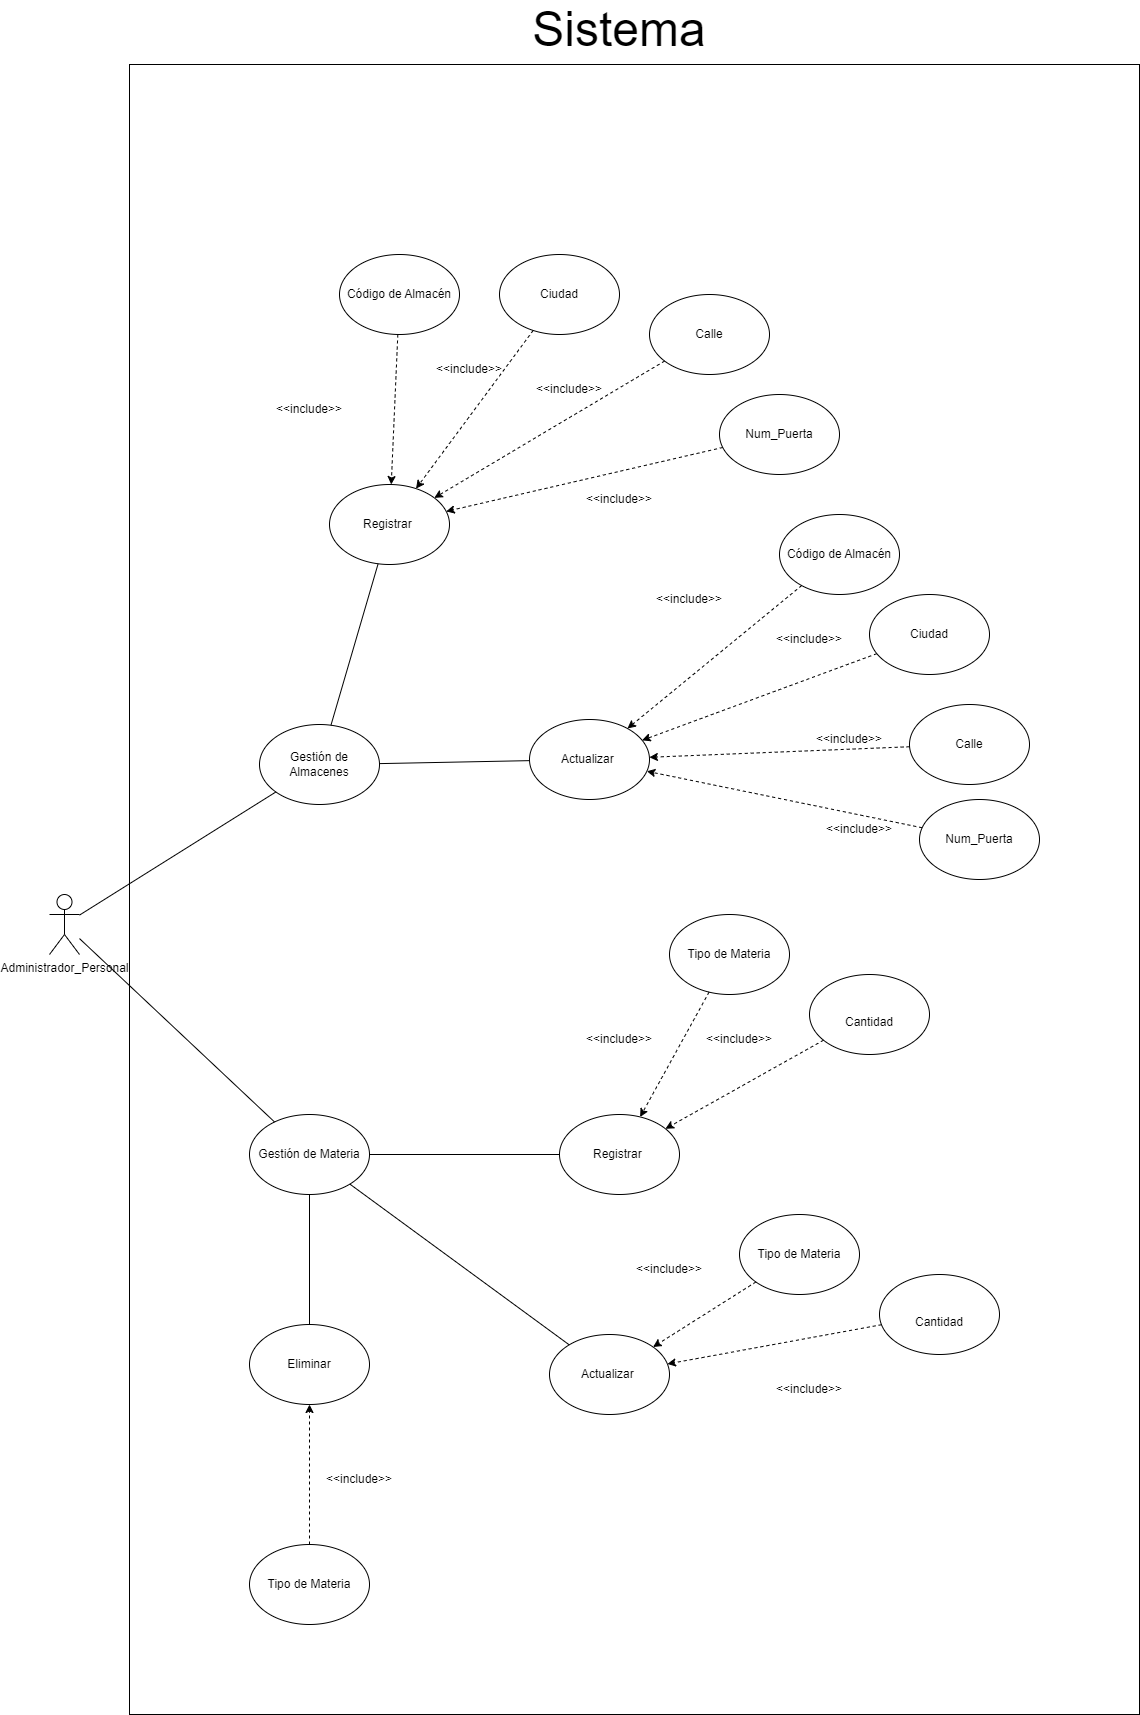

The diagram above was exported from draw.io. Its source (the exported page's mxGraphModel, read from the mxfile embedded in the PNG):
<mxGraphModel dx="2670" dy="1358" grid="1" gridSize="10" guides="1" tooltips="1" connect="1" arrows="1" fold="1" page="1" pageScale="1" pageWidth="2339" pageHeight="3300" math="0" shadow="0">
  <root>
    <mxCell id="0" />
    <mxCell id="1" parent="0" />
    <mxCell id="Mk3m7Dtn1p09rHxnsMNB-70" value="" style="rounded=0;whiteSpace=wrap;html=1;" vertex="1" parent="1">
      <mxGeometry x="260" y="560" width="1010" height="1650" as="geometry" />
    </mxCell>
    <mxCell id="m5OtvtTfepkD8sllGyaS-1" value="Administrador_Personal&lt;div&gt;&lt;br&gt;&lt;/div&gt;" style="shape=umlActor;verticalLabelPosition=bottom;verticalAlign=top;html=1;outlineConnect=0;" parent="1" vertex="1">
      <mxGeometry x="180" y="1390" width="30" height="60" as="geometry" />
    </mxCell>
    <mxCell id="Mk3m7Dtn1p09rHxnsMNB-1" value="Gestión de Materia" style="ellipse;whiteSpace=wrap;html=1;" vertex="1" parent="1">
      <mxGeometry x="380" y="1610" width="120" height="80" as="geometry" />
    </mxCell>
    <mxCell id="Mk3m7Dtn1p09rHxnsMNB-2" value="Registrar&amp;nbsp;" style="ellipse;whiteSpace=wrap;html=1;" vertex="1" parent="1">
      <mxGeometry x="690" y="1610" width="120" height="80" as="geometry" />
    </mxCell>
    <mxCell id="Mk3m7Dtn1p09rHxnsMNB-3" value="" style="endArrow=none;html=1;rounded=0;" edge="1" parent="1" source="Mk3m7Dtn1p09rHxnsMNB-2" target="Mk3m7Dtn1p09rHxnsMNB-1">
      <mxGeometry width="50" height="50" relative="1" as="geometry">
        <mxPoint x="1010" y="1630" as="sourcePoint" />
        <mxPoint x="1060" y="1580" as="targetPoint" />
      </mxGeometry>
    </mxCell>
    <mxCell id="Mk3m7Dtn1p09rHxnsMNB-4" value="Tipo de Materia" style="ellipse;whiteSpace=wrap;html=1;" vertex="1" parent="1">
      <mxGeometry x="800" y="1410" width="120" height="80" as="geometry" />
    </mxCell>
    <mxCell id="Mk3m7Dtn1p09rHxnsMNB-5" value="&lt;br&gt;&lt;div&gt;Cantidad&lt;/div&gt;" style="ellipse;whiteSpace=wrap;html=1;" vertex="1" parent="1">
      <mxGeometry x="940" y="1470" width="120" height="80" as="geometry" />
    </mxCell>
    <mxCell id="Mk3m7Dtn1p09rHxnsMNB-7" value="" style="endArrow=classic;html=1;rounded=0;dashed=1;" edge="1" parent="1" source="Mk3m7Dtn1p09rHxnsMNB-4" target="Mk3m7Dtn1p09rHxnsMNB-2">
      <mxGeometry width="50" height="50" relative="1" as="geometry">
        <mxPoint x="504" y="1350" as="sourcePoint" />
        <mxPoint x="476" y="1170" as="targetPoint" />
      </mxGeometry>
    </mxCell>
    <mxCell id="Mk3m7Dtn1p09rHxnsMNB-8" value="" style="endArrow=classic;html=1;rounded=0;dashed=1;" edge="1" parent="1" source="Mk3m7Dtn1p09rHxnsMNB-5" target="Mk3m7Dtn1p09rHxnsMNB-2">
      <mxGeometry width="50" height="50" relative="1" as="geometry">
        <mxPoint x="974" y="1472" as="sourcePoint" />
        <mxPoint x="796" y="1628" as="targetPoint" />
      </mxGeometry>
    </mxCell>
    <mxCell id="Mk3m7Dtn1p09rHxnsMNB-10" value="&amp;lt;&amp;lt;include&amp;gt;&amp;gt;" style="text;html=1;align=center;verticalAlign=middle;whiteSpace=wrap;rounded=0;" vertex="1" parent="1">
      <mxGeometry x="720" y="1520" width="60" height="30" as="geometry" />
    </mxCell>
    <mxCell id="Mk3m7Dtn1p09rHxnsMNB-11" value="&amp;lt;&amp;lt;include&amp;gt;&amp;gt;" style="text;html=1;align=center;verticalAlign=middle;whiteSpace=wrap;rounded=0;" vertex="1" parent="1">
      <mxGeometry x="840" y="1520" width="60" height="30" as="geometry" />
    </mxCell>
    <mxCell id="Mk3m7Dtn1p09rHxnsMNB-13" value="Actualizar&amp;nbsp;" style="ellipse;whiteSpace=wrap;html=1;" vertex="1" parent="1">
      <mxGeometry x="680" y="1830" width="120" height="80" as="geometry" />
    </mxCell>
    <mxCell id="Mk3m7Dtn1p09rHxnsMNB-23" value="" style="endArrow=none;html=1;rounded=0;" edge="1" parent="1" source="Mk3m7Dtn1p09rHxnsMNB-13" target="Mk3m7Dtn1p09rHxnsMNB-1">
      <mxGeometry width="50" height="50" relative="1" as="geometry">
        <mxPoint x="670" y="1970" as="sourcePoint" />
        <mxPoint x="720" y="1920" as="targetPoint" />
      </mxGeometry>
    </mxCell>
    <mxCell id="Mk3m7Dtn1p09rHxnsMNB-24" value="Eliminar" style="ellipse;whiteSpace=wrap;html=1;" vertex="1" parent="1">
      <mxGeometry x="380" y="1820" width="120" height="80" as="geometry" />
    </mxCell>
    <mxCell id="Mk3m7Dtn1p09rHxnsMNB-25" value="Tipo de Materia" style="ellipse;whiteSpace=wrap;html=1;" vertex="1" parent="1">
      <mxGeometry x="380" y="2040" width="120" height="80" as="geometry" />
    </mxCell>
    <mxCell id="Mk3m7Dtn1p09rHxnsMNB-26" value="" style="endArrow=classic;html=1;rounded=0;dashed=1;" edge="1" parent="1" source="Mk3m7Dtn1p09rHxnsMNB-25" target="Mk3m7Dtn1p09rHxnsMNB-24">
      <mxGeometry width="50" height="50" relative="1" as="geometry">
        <mxPoint x="609" y="2082" as="sourcePoint" />
        <mxPoint x="431" y="2238" as="targetPoint" />
      </mxGeometry>
    </mxCell>
    <mxCell id="Mk3m7Dtn1p09rHxnsMNB-27" value="&amp;lt;&amp;lt;include&amp;gt;&amp;gt;" style="text;html=1;align=center;verticalAlign=middle;whiteSpace=wrap;rounded=0;" vertex="1" parent="1">
      <mxGeometry x="460" y="1960" width="60" height="30" as="geometry" />
    </mxCell>
    <mxCell id="Mk3m7Dtn1p09rHxnsMNB-28" value="" style="endArrow=none;html=1;rounded=0;" edge="1" parent="1" source="Mk3m7Dtn1p09rHxnsMNB-24" target="Mk3m7Dtn1p09rHxnsMNB-1">
      <mxGeometry width="50" height="50" relative="1" as="geometry">
        <mxPoint x="690" y="2060" as="sourcePoint" />
        <mxPoint x="740" y="2010" as="targetPoint" />
      </mxGeometry>
    </mxCell>
    <mxCell id="Mk3m7Dtn1p09rHxnsMNB-29" value="" style="endArrow=none;html=1;rounded=0;" edge="1" parent="1" source="Mk3m7Dtn1p09rHxnsMNB-1" target="m5OtvtTfepkD8sllGyaS-1">
      <mxGeometry width="50" height="50" relative="1" as="geometry">
        <mxPoint x="830" y="1660" as="sourcePoint" />
        <mxPoint x="880" y="1610" as="targetPoint" />
      </mxGeometry>
    </mxCell>
    <mxCell id="Mk3m7Dtn1p09rHxnsMNB-31" value="Tipo de Materia" style="ellipse;whiteSpace=wrap;html=1;" vertex="1" parent="1">
      <mxGeometry x="870" y="1710" width="120" height="80" as="geometry" />
    </mxCell>
    <mxCell id="Mk3m7Dtn1p09rHxnsMNB-32" value="&lt;br&gt;&lt;div&gt;Cantidad&lt;/div&gt;" style="ellipse;whiteSpace=wrap;html=1;" vertex="1" parent="1">
      <mxGeometry x="1010" y="1770" width="120" height="80" as="geometry" />
    </mxCell>
    <mxCell id="Mk3m7Dtn1p09rHxnsMNB-33" value="" style="endArrow=classic;html=1;rounded=0;dashed=1;" edge="1" parent="1" source="Mk3m7Dtn1p09rHxnsMNB-31" target="Mk3m7Dtn1p09rHxnsMNB-13">
      <mxGeometry width="50" height="50" relative="1" as="geometry">
        <mxPoint x="574" y="1650" as="sourcePoint" />
        <mxPoint x="841" y="1912" as="targetPoint" />
      </mxGeometry>
    </mxCell>
    <mxCell id="Mk3m7Dtn1p09rHxnsMNB-34" value="" style="endArrow=classic;html=1;rounded=0;dashed=1;" edge="1" parent="1" source="Mk3m7Dtn1p09rHxnsMNB-32" target="Mk3m7Dtn1p09rHxnsMNB-13">
      <mxGeometry width="50" height="50" relative="1" as="geometry">
        <mxPoint x="1044" y="1772" as="sourcePoint" />
        <mxPoint x="866" y="1924" as="targetPoint" />
      </mxGeometry>
    </mxCell>
    <mxCell id="Mk3m7Dtn1p09rHxnsMNB-35" value="&amp;lt;&amp;lt;include&amp;gt;&amp;gt;" style="text;html=1;align=center;verticalAlign=middle;whiteSpace=wrap;rounded=0;" vertex="1" parent="1">
      <mxGeometry x="770" y="1750" width="60" height="30" as="geometry" />
    </mxCell>
    <mxCell id="Mk3m7Dtn1p09rHxnsMNB-36" value="&amp;lt;&amp;lt;include&amp;gt;&amp;gt;" style="text;html=1;align=center;verticalAlign=middle;whiteSpace=wrap;rounded=0;" vertex="1" parent="1">
      <mxGeometry x="910" y="1870" width="60" height="30" as="geometry" />
    </mxCell>
    <mxCell id="Mk3m7Dtn1p09rHxnsMNB-37" value="Gestión de Almacenes" style="ellipse;whiteSpace=wrap;html=1;" vertex="1" parent="1">
      <mxGeometry x="390" y="1220" width="120" height="80" as="geometry" />
    </mxCell>
    <mxCell id="Mk3m7Dtn1p09rHxnsMNB-38" value="Registrar&amp;nbsp;" style="ellipse;whiteSpace=wrap;html=1;" vertex="1" parent="1">
      <mxGeometry x="460" y="980" width="120" height="80" as="geometry" />
    </mxCell>
    <mxCell id="Mk3m7Dtn1p09rHxnsMNB-39" value="" style="endArrow=none;html=1;rounded=0;" edge="1" parent="1" source="Mk3m7Dtn1p09rHxnsMNB-38" target="Mk3m7Dtn1p09rHxnsMNB-37">
      <mxGeometry width="50" height="50" relative="1" as="geometry">
        <mxPoint x="1090" y="1000" as="sourcePoint" />
        <mxPoint x="1140" y="950" as="targetPoint" />
      </mxGeometry>
    </mxCell>
    <mxCell id="Mk3m7Dtn1p09rHxnsMNB-40" value="Código de Almacén" style="ellipse;whiteSpace=wrap;html=1;" vertex="1" parent="1">
      <mxGeometry x="470" y="750" width="120" height="80" as="geometry" />
    </mxCell>
    <mxCell id="Mk3m7Dtn1p09rHxnsMNB-41" value="Ciudad" style="ellipse;whiteSpace=wrap;html=1;" vertex="1" parent="1">
      <mxGeometry x="630" y="750" width="120" height="80" as="geometry" />
    </mxCell>
    <mxCell id="Mk3m7Dtn1p09rHxnsMNB-42" value="" style="endArrow=classic;html=1;rounded=0;dashed=1;" edge="1" parent="1" source="Mk3m7Dtn1p09rHxnsMNB-40" target="Mk3m7Dtn1p09rHxnsMNB-38">
      <mxGeometry width="50" height="50" relative="1" as="geometry">
        <mxPoint x="584" y="720" as="sourcePoint" />
        <mxPoint x="556" y="540" as="targetPoint" />
      </mxGeometry>
    </mxCell>
    <mxCell id="Mk3m7Dtn1p09rHxnsMNB-43" value="" style="endArrow=classic;html=1;rounded=0;dashed=1;" edge="1" parent="1" source="Mk3m7Dtn1p09rHxnsMNB-41" target="Mk3m7Dtn1p09rHxnsMNB-38">
      <mxGeometry width="50" height="50" relative="1" as="geometry">
        <mxPoint x="1054" y="842" as="sourcePoint" />
        <mxPoint x="876" y="998" as="targetPoint" />
      </mxGeometry>
    </mxCell>
    <mxCell id="Mk3m7Dtn1p09rHxnsMNB-44" value="&amp;lt;&amp;lt;include&amp;gt;&amp;gt;" style="text;html=1;align=center;verticalAlign=middle;whiteSpace=wrap;rounded=0;" vertex="1" parent="1">
      <mxGeometry x="410" y="890" width="60" height="30" as="geometry" />
    </mxCell>
    <mxCell id="Mk3m7Dtn1p09rHxnsMNB-45" value="&amp;lt;&amp;lt;include&amp;gt;&amp;gt;" style="text;html=1;align=center;verticalAlign=middle;whiteSpace=wrap;rounded=0;" vertex="1" parent="1">
      <mxGeometry x="570" y="850" width="60" height="30" as="geometry" />
    </mxCell>
    <mxCell id="Mk3m7Dtn1p09rHxnsMNB-46" value="Actualizar&amp;nbsp;" style="ellipse;whiteSpace=wrap;html=1;" vertex="1" parent="1">
      <mxGeometry x="660" y="1215" width="120" height="80" as="geometry" />
    </mxCell>
    <mxCell id="Mk3m7Dtn1p09rHxnsMNB-47" value="" style="endArrow=none;html=1;rounded=0;" edge="1" parent="1" source="Mk3m7Dtn1p09rHxnsMNB-46" target="Mk3m7Dtn1p09rHxnsMNB-37">
      <mxGeometry width="50" height="50" relative="1" as="geometry">
        <mxPoint x="750" y="1340" as="sourcePoint" />
        <mxPoint x="800" y="1290" as="targetPoint" />
      </mxGeometry>
    </mxCell>
    <mxCell id="Mk3m7Dtn1p09rHxnsMNB-48" value="" style="endArrow=none;html=1;rounded=0;" edge="1" parent="1" target="Mk3m7Dtn1p09rHxnsMNB-37" source="m5OtvtTfepkD8sllGyaS-1">
      <mxGeometry width="50" height="50" relative="1" as="geometry">
        <mxPoint x="520" y="1300" as="sourcePoint" />
        <mxPoint x="820" y="1380" as="targetPoint" />
      </mxGeometry>
    </mxCell>
    <mxCell id="Mk3m7Dtn1p09rHxnsMNB-51" value="" style="endArrow=classic;html=1;rounded=0;dashed=1;" edge="1" parent="1" source="Mk3m7Dtn1p09rHxnsMNB-61" target="Mk3m7Dtn1p09rHxnsMNB-46">
      <mxGeometry width="50" height="50" relative="1" as="geometry">
        <mxPoint x="960.8460847688575" y="1142.9384937745328" as="sourcePoint" />
        <mxPoint x="921" y="1282" as="targetPoint" />
      </mxGeometry>
    </mxCell>
    <mxCell id="Mk3m7Dtn1p09rHxnsMNB-52" value="" style="endArrow=classic;html=1;rounded=0;dashed=1;" edge="1" parent="1" source="Mk3m7Dtn1p09rHxnsMNB-62" target="Mk3m7Dtn1p09rHxnsMNB-46">
      <mxGeometry width="50" height="50" relative="1" as="geometry">
        <mxPoint x="1091.9131489017705" y="1190.020373235274" as="sourcePoint" />
        <mxPoint x="946" y="1294" as="targetPoint" />
      </mxGeometry>
    </mxCell>
    <mxCell id="Mk3m7Dtn1p09rHxnsMNB-53" value="&amp;lt;&amp;lt;include&amp;gt;&amp;gt;" style="text;html=1;align=center;verticalAlign=middle;whiteSpace=wrap;rounded=0;" vertex="1" parent="1">
      <mxGeometry x="790" y="1080" width="60" height="30" as="geometry" />
    </mxCell>
    <mxCell id="Mk3m7Dtn1p09rHxnsMNB-54" value="&amp;lt;&amp;lt;include&amp;gt;&amp;gt;" style="text;html=1;align=center;verticalAlign=middle;whiteSpace=wrap;rounded=0;" vertex="1" parent="1">
      <mxGeometry x="910" y="1120" width="60" height="30" as="geometry" />
    </mxCell>
    <mxCell id="Mk3m7Dtn1p09rHxnsMNB-55" value="Calle" style="ellipse;whiteSpace=wrap;html=1;" vertex="1" parent="1">
      <mxGeometry x="780" y="790" width="120" height="80" as="geometry" />
    </mxCell>
    <mxCell id="Mk3m7Dtn1p09rHxnsMNB-56" value="Num_Puerta" style="ellipse;whiteSpace=wrap;html=1;" vertex="1" parent="1">
      <mxGeometry x="850" y="890" width="120" height="80" as="geometry" />
    </mxCell>
    <mxCell id="Mk3m7Dtn1p09rHxnsMNB-57" value="" style="endArrow=classic;html=1;rounded=0;dashed=1;" edge="1" parent="1" source="Mk3m7Dtn1p09rHxnsMNB-55" target="Mk3m7Dtn1p09rHxnsMNB-38">
      <mxGeometry width="50" height="50" relative="1" as="geometry">
        <mxPoint x="674" y="836" as="sourcePoint" />
        <mxPoint x="557" y="994" as="targetPoint" />
      </mxGeometry>
    </mxCell>
    <mxCell id="Mk3m7Dtn1p09rHxnsMNB-58" value="" style="endArrow=classic;html=1;rounded=0;dashed=1;" edge="1" parent="1" source="Mk3m7Dtn1p09rHxnsMNB-56" target="Mk3m7Dtn1p09rHxnsMNB-38">
      <mxGeometry width="50" height="50" relative="1" as="geometry">
        <mxPoint x="684" y="846" as="sourcePoint" />
        <mxPoint x="567" y="1004" as="targetPoint" />
      </mxGeometry>
    </mxCell>
    <mxCell id="Mk3m7Dtn1p09rHxnsMNB-59" value="&amp;lt;&amp;lt;include&amp;gt;&amp;gt;" style="text;html=1;align=center;verticalAlign=middle;whiteSpace=wrap;rounded=0;" vertex="1" parent="1">
      <mxGeometry x="720" y="980" width="60" height="30" as="geometry" />
    </mxCell>
    <mxCell id="Mk3m7Dtn1p09rHxnsMNB-60" value="&amp;lt;&amp;lt;include&amp;gt;&amp;gt;" style="text;html=1;align=center;verticalAlign=middle;whiteSpace=wrap;rounded=0;" vertex="1" parent="1">
      <mxGeometry x="670" y="870" width="60" height="30" as="geometry" />
    </mxCell>
    <mxCell id="Mk3m7Dtn1p09rHxnsMNB-61" value="Código de Almacén" style="ellipse;whiteSpace=wrap;html=1;" vertex="1" parent="1">
      <mxGeometry x="910" y="1010" width="120" height="80" as="geometry" />
    </mxCell>
    <mxCell id="Mk3m7Dtn1p09rHxnsMNB-62" value="Ciudad" style="ellipse;whiteSpace=wrap;html=1;" vertex="1" parent="1">
      <mxGeometry x="1000" y="1090" width="120" height="80" as="geometry" />
    </mxCell>
    <mxCell id="Mk3m7Dtn1p09rHxnsMNB-63" value="Calle" style="ellipse;whiteSpace=wrap;html=1;" vertex="1" parent="1">
      <mxGeometry x="1040" y="1200" width="120" height="80" as="geometry" />
    </mxCell>
    <mxCell id="Mk3m7Dtn1p09rHxnsMNB-64" value="" style="endArrow=classic;html=1;rounded=0;dashed=1;" edge="1" parent="1" source="Mk3m7Dtn1p09rHxnsMNB-63" target="Mk3m7Dtn1p09rHxnsMNB-46">
      <mxGeometry width="50" height="50" relative="1" as="geometry">
        <mxPoint x="1017" y="1159" as="sourcePoint" />
        <mxPoint x="783" y="1246" as="targetPoint" />
      </mxGeometry>
    </mxCell>
    <mxCell id="Mk3m7Dtn1p09rHxnsMNB-65" value="Num_Puerta" style="ellipse;whiteSpace=wrap;html=1;" vertex="1" parent="1">
      <mxGeometry x="1050" y="1295" width="120" height="80" as="geometry" />
    </mxCell>
    <mxCell id="Mk3m7Dtn1p09rHxnsMNB-66" value="" style="endArrow=classic;html=1;rounded=0;dashed=1;" edge="1" parent="1" source="Mk3m7Dtn1p09rHxnsMNB-65" target="Mk3m7Dtn1p09rHxnsMNB-46">
      <mxGeometry width="50" height="50" relative="1" as="geometry">
        <mxPoint x="1050" y="1252" as="sourcePoint" />
        <mxPoint x="790" y="1263" as="targetPoint" />
      </mxGeometry>
    </mxCell>
    <mxCell id="Mk3m7Dtn1p09rHxnsMNB-67" value="&amp;lt;&amp;lt;include&amp;gt;&amp;gt;" style="text;html=1;align=center;verticalAlign=middle;whiteSpace=wrap;rounded=0;" vertex="1" parent="1">
      <mxGeometry x="950" y="1220" width="60" height="30" as="geometry" />
    </mxCell>
    <mxCell id="Mk3m7Dtn1p09rHxnsMNB-68" value="&amp;lt;&amp;lt;include&amp;gt;&amp;gt;" style="text;html=1;align=center;verticalAlign=middle;whiteSpace=wrap;rounded=0;" vertex="1" parent="1">
      <mxGeometry x="960" y="1310" width="60" height="30" as="geometry" />
    </mxCell>
    <mxCell id="1RPdr_iZ6Exh9iyoJBPd-1" value="&lt;font style=&quot;font-size: 48px;&quot;&gt;Sistema&lt;/font&gt;" style="text;html=1;align=center;verticalAlign=middle;whiteSpace=wrap;rounded=0;" vertex="1" parent="1">
      <mxGeometry x="650" y="510" width="200" height="30" as="geometry" />
    </mxCell>
  </root>
</mxGraphModel>